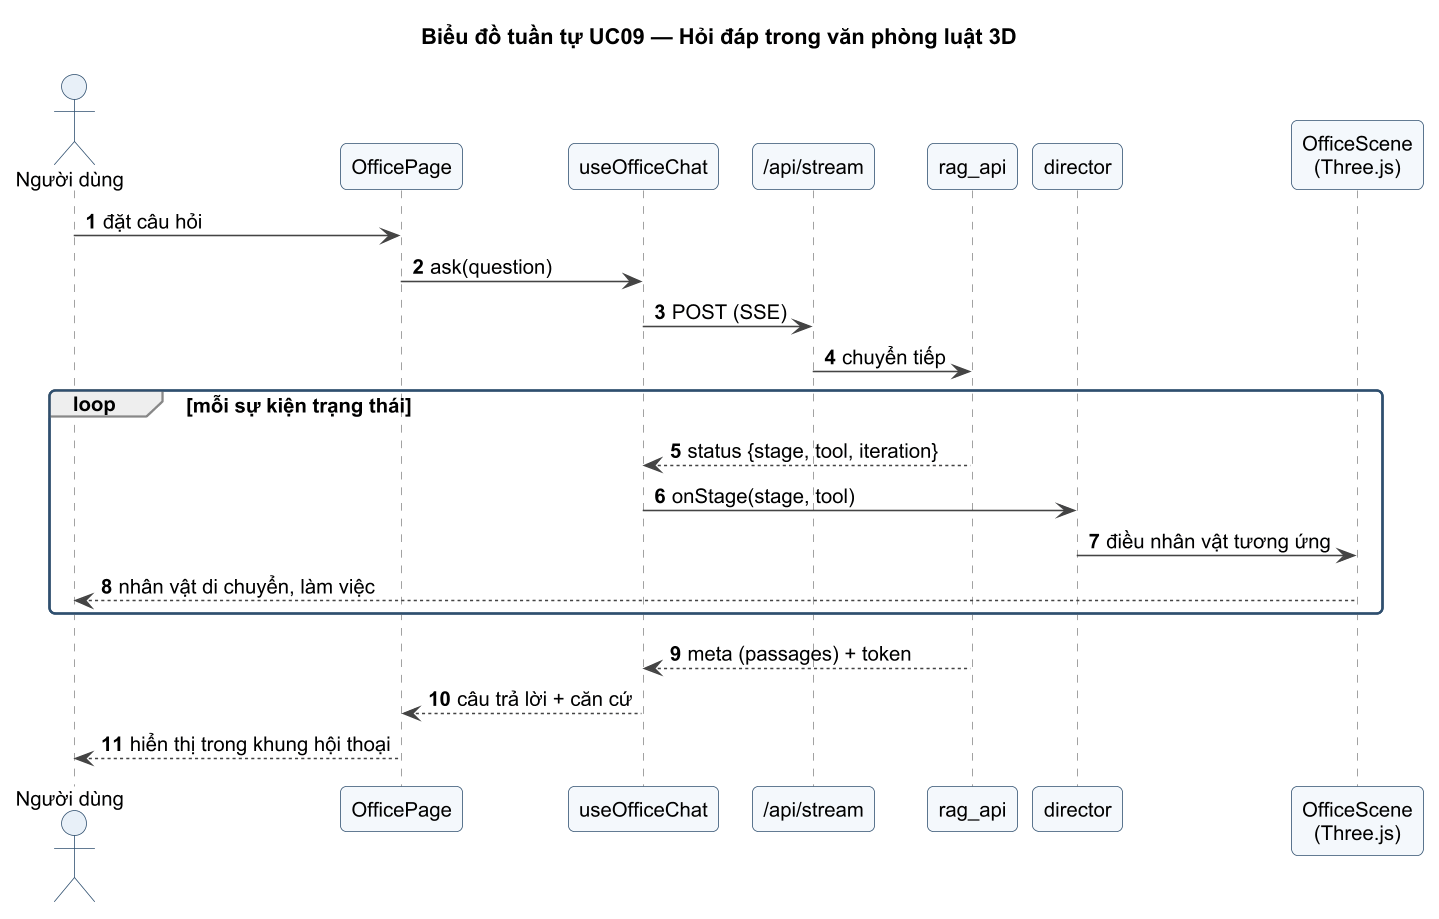

The diagram above was rendered by PlantUML. Its source (embedded in the PNG):
@startuml UC09_SEQ
!pragma layout smetana
!include ../_style.iuml
title Biểu đồ tuần tự UC09 — Hỏi đáp trong văn phòng luật 3D
autonumber
actor "Người dùng" as U
participant "OfficePage" as P
participant "useOfficeChat" as C
participant "/api/stream" as R
participant "rag_api" as API
participant "director" as D
participant "OfficeScene\n(Three.js)" as S
U -> P : đặt câu hỏi
P -> C : ask(question)
C -> R : POST (SSE)
R -> API : chuyển tiếp
loop mỗi sự kiện trạng thái
  API --> C : status {stage, tool, iteration}
  C -> D : onStage(stage, tool)
  D -> S : điều nhân vật tương ứng
  S --> U : nhân vật di chuyển, làm việc
end
API --> C : meta (passages) + token
C --> P : câu trả lời + căn cứ
P --> U : hiển thị trong khung hội thoại
@enduml